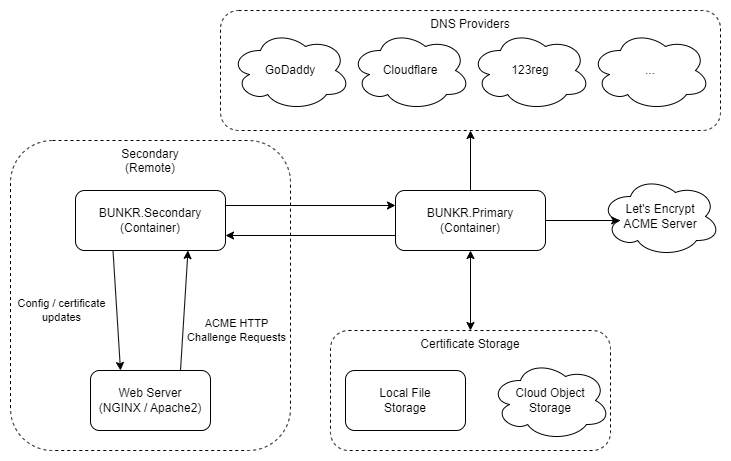

The diagram above was exported from draw.io. Its source (the exported page's mxGraphModel, read from the mxfile embedded in the PNG):
<mxGraphModel dx="1434" dy="782" grid="1" gridSize="10" guides="1" tooltips="1" connect="1" arrows="1" fold="1" page="1" pageScale="1" pageWidth="2339" pageHeight="3300" math="0" shadow="0">
  <root>
    <mxCell id="0" />
    <mxCell id="1" parent="0" />
    <mxCell id="kkqaTU0kvT8Hjk0N6VK8-3" value="Secondary &lt;br&gt;(Remote)" style="rounded=1;whiteSpace=wrap;html=1;horizontal=1;verticalAlign=top;fillColor=none;dashed=1;" vertex="1" parent="1">
      <mxGeometry x="350" y="150" width="280" height="310" as="geometry" />
    </mxCell>
    <mxCell id="kkqaTU0kvT8Hjk0N6VK8-1" value="Web Server&lt;br&gt;(NGINX / Apache2)" style="rounded=1;whiteSpace=wrap;html=1;" vertex="1" parent="1">
      <mxGeometry x="430" y="380" width="120" height="60" as="geometry" />
    </mxCell>
    <mxCell id="kkqaTU0kvT8Hjk0N6VK8-11" style="edgeStyle=orthogonalEdgeStyle;rounded=0;orthogonalLoop=1;jettySize=auto;html=1;exitX=1;exitY=0.25;exitDx=0;exitDy=0;entryX=0;entryY=0.25;entryDx=0;entryDy=0;" edge="1" parent="1" source="kkqaTU0kvT8Hjk0N6VK8-2" target="kkqaTU0kvT8Hjk0N6VK8-10">
      <mxGeometry relative="1" as="geometry" />
    </mxCell>
    <mxCell id="kkqaTU0kvT8Hjk0N6VK8-2" value="BUNKR.Secondary&lt;br&gt;(Container)" style="rounded=1;whiteSpace=wrap;html=1;" vertex="1" parent="1">
      <mxGeometry x="415" y="200" width="150" height="60" as="geometry" />
    </mxCell>
    <mxCell id="kkqaTU0kvT8Hjk0N6VK8-4" value="" style="endArrow=classic;html=1;rounded=0;entryX=0.25;entryY=0;entryDx=0;entryDy=0;exitX=0.25;exitY=1;exitDx=0;exitDy=0;" edge="1" parent="1" source="kkqaTU0kvT8Hjk0N6VK8-2" target="kkqaTU0kvT8Hjk0N6VK8-1">
      <mxGeometry width="50" height="50" relative="1" as="geometry">
        <mxPoint x="420" y="360" as="sourcePoint" />
        <mxPoint x="470" y="310" as="targetPoint" />
      </mxGeometry>
    </mxCell>
    <mxCell id="kkqaTU0kvT8Hjk0N6VK8-5" value="Config / certificate &lt;br&gt;updates" style="edgeLabel;html=1;align=center;verticalAlign=middle;resizable=0;points=[];" vertex="1" connectable="0" parent="kkqaTU0kvT8Hjk0N6VK8-4">
      <mxGeometry x="-0.214" y="3" relative="1" as="geometry">
        <mxPoint x="-58" y="13" as="offset" />
      </mxGeometry>
    </mxCell>
    <mxCell id="kkqaTU0kvT8Hjk0N6VK8-7" value="" style="endArrow=classic;html=1;rounded=0;entryX=0.75;entryY=1;entryDx=0;entryDy=0;exitX=0.75;exitY=0;exitDx=0;exitDy=0;" edge="1" parent="1" source="kkqaTU0kvT8Hjk0N6VK8-1" target="kkqaTU0kvT8Hjk0N6VK8-2">
      <mxGeometry width="50" height="50" relative="1" as="geometry">
        <mxPoint x="463" y="270" as="sourcePoint" />
        <mxPoint x="470" y="390" as="targetPoint" />
      </mxGeometry>
    </mxCell>
    <mxCell id="kkqaTU0kvT8Hjk0N6VK8-8" value="ACME HTTP&lt;br&gt;Challenge Requests" style="edgeLabel;html=1;align=center;verticalAlign=middle;resizable=0;points=[];" vertex="1" connectable="0" parent="kkqaTU0kvT8Hjk0N6VK8-7">
      <mxGeometry x="-0.214" y="3" relative="1" as="geometry">
        <mxPoint x="56" y="7" as="offset" />
      </mxGeometry>
    </mxCell>
    <mxCell id="kkqaTU0kvT8Hjk0N6VK8-12" style="edgeStyle=orthogonalEdgeStyle;rounded=0;orthogonalLoop=1;jettySize=auto;html=1;exitX=0;exitY=0.75;exitDx=0;exitDy=0;entryX=1;entryY=0.75;entryDx=0;entryDy=0;" edge="1" parent="1" source="kkqaTU0kvT8Hjk0N6VK8-10" target="kkqaTU0kvT8Hjk0N6VK8-2">
      <mxGeometry relative="1" as="geometry" />
    </mxCell>
    <mxCell id="kkqaTU0kvT8Hjk0N6VK8-30" style="edgeStyle=orthogonalEdgeStyle;rounded=0;orthogonalLoop=1;jettySize=auto;html=1;exitX=0.5;exitY=0;exitDx=0;exitDy=0;entryX=0.5;entryY=1;entryDx=0;entryDy=0;" edge="1" parent="1" source="kkqaTU0kvT8Hjk0N6VK8-10" target="kkqaTU0kvT8Hjk0N6VK8-24">
      <mxGeometry relative="1" as="geometry" />
    </mxCell>
    <mxCell id="kkqaTU0kvT8Hjk0N6VK8-10" value="BUNKR.Primary&lt;br&gt;(Container)" style="rounded=1;whiteSpace=wrap;html=1;" vertex="1" parent="1">
      <mxGeometry x="735" y="200" width="150" height="60" as="geometry" />
    </mxCell>
    <mxCell id="kkqaTU0kvT8Hjk0N6VK8-15" value="Let's Encrypt&lt;br&gt;ACME Server" style="ellipse;shape=cloud;whiteSpace=wrap;html=1;" vertex="1" parent="1">
      <mxGeometry x="940" y="186" width="120" height="80" as="geometry" />
    </mxCell>
    <mxCell id="kkqaTU0kvT8Hjk0N6VK8-16" style="edgeStyle=orthogonalEdgeStyle;rounded=0;orthogonalLoop=1;jettySize=auto;html=1;exitX=1;exitY=0.5;exitDx=0;exitDy=0;entryX=0.16;entryY=0.55;entryDx=0;entryDy=0;entryPerimeter=0;" edge="1" parent="1" source="kkqaTU0kvT8Hjk0N6VK8-10" target="kkqaTU0kvT8Hjk0N6VK8-15">
      <mxGeometry relative="1" as="geometry" />
    </mxCell>
    <mxCell id="kkqaTU0kvT8Hjk0N6VK8-19" value="Certificate Storage" style="rounded=1;whiteSpace=wrap;html=1;horizontal=1;verticalAlign=top;fillColor=none;dashed=1;" vertex="1" parent="1">
      <mxGeometry x="670" y="340" width="280" height="120" as="geometry" />
    </mxCell>
    <mxCell id="kkqaTU0kvT8Hjk0N6VK8-20" value="Cloud Object &lt;br&gt;Storage" style="ellipse;shape=cloud;whiteSpace=wrap;html=1;" vertex="1" parent="1">
      <mxGeometry x="830" y="370" width="120" height="80" as="geometry" />
    </mxCell>
    <mxCell id="kkqaTU0kvT8Hjk0N6VK8-21" value="Local File &lt;br&gt;Storage" style="rounded=1;whiteSpace=wrap;html=1;" vertex="1" parent="1">
      <mxGeometry x="685" y="380" width="120" height="60" as="geometry" />
    </mxCell>
    <mxCell id="kkqaTU0kvT8Hjk0N6VK8-23" value="" style="endArrow=classic;startArrow=classic;html=1;rounded=0;entryX=0.5;entryY=1;entryDx=0;entryDy=0;exitX=0.5;exitY=0;exitDx=0;exitDy=0;" edge="1" parent="1" source="kkqaTU0kvT8Hjk0N6VK8-19" target="kkqaTU0kvT8Hjk0N6VK8-10">
      <mxGeometry width="50" height="50" relative="1" as="geometry">
        <mxPoint x="805" y="340" as="sourcePoint" />
        <mxPoint x="855" y="290" as="targetPoint" />
      </mxGeometry>
    </mxCell>
    <mxCell id="kkqaTU0kvT8Hjk0N6VK8-24" value="DNS Providers" style="rounded=1;whiteSpace=wrap;html=1;horizontal=1;verticalAlign=top;fillColor=none;dashed=1;" vertex="1" parent="1">
      <mxGeometry x="560" y="20" width="500" height="120" as="geometry" />
    </mxCell>
    <mxCell id="kkqaTU0kvT8Hjk0N6VK8-25" value="GoDaddy" style="ellipse;shape=cloud;whiteSpace=wrap;html=1;" vertex="1" parent="1">
      <mxGeometry x="570" y="40" width="120" height="80" as="geometry" />
    </mxCell>
    <mxCell id="kkqaTU0kvT8Hjk0N6VK8-27" value="Cloudflare" style="ellipse;shape=cloud;whiteSpace=wrap;html=1;" vertex="1" parent="1">
      <mxGeometry x="690" y="40" width="120" height="80" as="geometry" />
    </mxCell>
    <mxCell id="kkqaTU0kvT8Hjk0N6VK8-28" value="123reg" style="ellipse;shape=cloud;whiteSpace=wrap;html=1;" vertex="1" parent="1">
      <mxGeometry x="810" y="40" width="120" height="80" as="geometry" />
    </mxCell>
    <mxCell id="kkqaTU0kvT8Hjk0N6VK8-29" value="..." style="ellipse;shape=cloud;whiteSpace=wrap;html=1;" vertex="1" parent="1">
      <mxGeometry x="930" y="40" width="120" height="80" as="geometry" />
    </mxCell>
  </root>
</mxGraphModel>